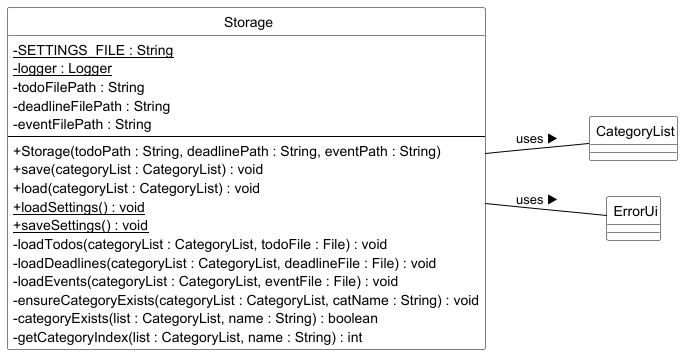

The diagram above was rendered by PlantUML. Its source (embedded in the PNG):
@startuml Storage

left to right direction
skinparam classAttributeIconSize 0
skinparam CircledCharacterFontSize 0
skinparam CircledCharacterRadius 0
skinparam class {
    BackgroundColor White
    BorderColor Black
    ArrowColor Black
}



class Storage {
    - SETTINGS_FILE : String {static}
    - logger : Logger {static}
    - todoFilePath : String
    - deadlineFilePath : String
    - eventFilePath : String
    --
    + Storage(todoPath : String, deadlinePath : String, eventPath : String)
    + save(categoryList : CategoryList) : void
    + load(categoryList : CategoryList) : void
    + loadSettings() : void {static}
    + saveSettings() : void {static}
    - loadTodos(categoryList : CategoryList, todoFile : File) : void
    - loadDeadlines(categoryList : CategoryList, deadlineFile : File) : void
    - loadEvents(categoryList : CategoryList, eventFile : File) : void
    - ensureCategoryExists(categoryList : CategoryList, catName : String) : void
    - categoryExists(list : CategoryList, name : String) : boolean
    - getCategoryIndex(list : CategoryList, name : String) : int
}


class CategoryList


class ErrorUi


Storage -- CategoryList : uses ▶
Storage -- ErrorUi     : uses ▶

@enduml